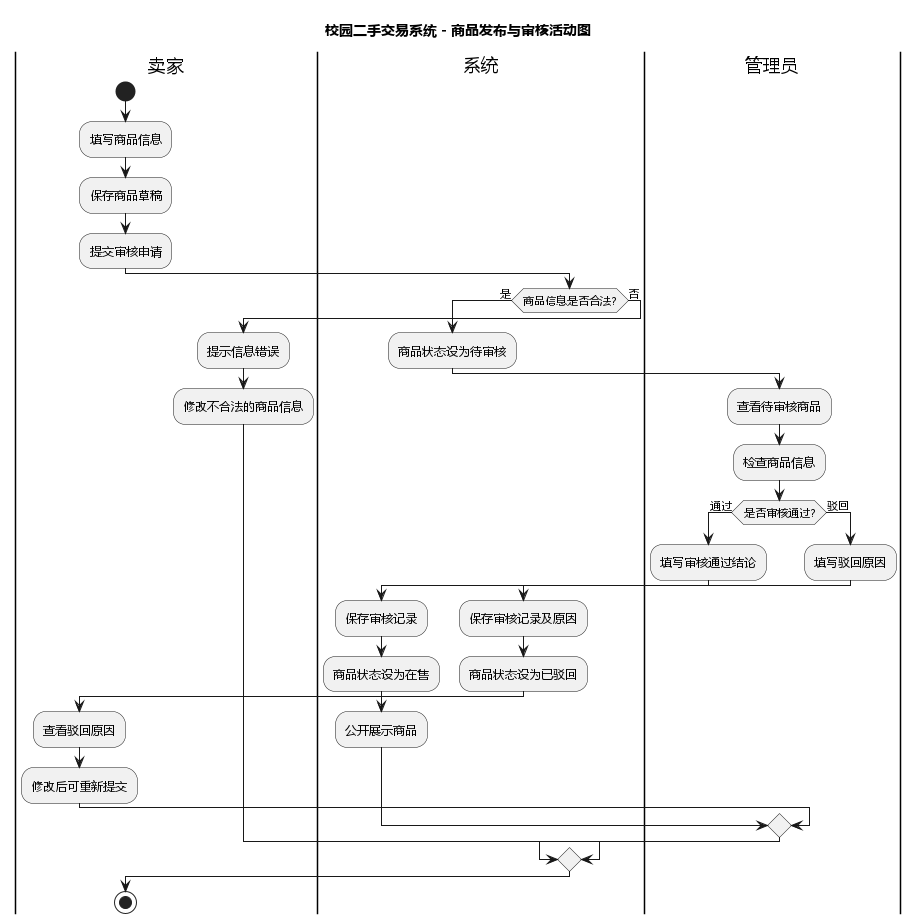

The diagram above was rendered by PlantUML. Its source (embedded in the PNG):
@startuml ProductActivityDiagram
title 校园二手交易系统 - 商品发布与审核活动图

skinparam shadowing false
skinparam defaultFontName Microsoft YaHei

|卖家|
start
:填写商品信息;
:保存商品草稿;
:提交审核申请;

|系统|
if (商品信息是否合法?) then (是)
  :商品状态设为待审核;

  |管理员|
  :查看待审核商品;
  :检查商品信息;

  if (是否审核通过?) then (通过)
    :填写审核通过结论;

    |系统|
    :保存审核记录;
    :商品状态设为在售;
    :公开展示商品;

  else (驳回)
    |管理员|
    :填写驳回原因;

    |系统|
    :保存审核记录及原因;
    :商品状态设为已驳回;

    |卖家|
    :查看驳回原因;
    :修改后可重新提交;
  endif

else (否)
  :提示信息错误;

  |卖家|
  :修改不合法的商品信息;
endif

stop
@enduml